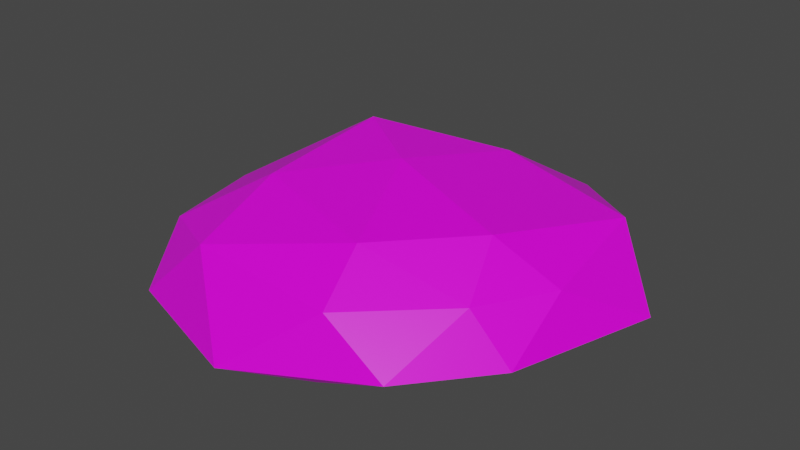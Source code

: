 # Source: Model_0.blend  (saved by Blender 2.80.75; exported with 4.5.12 LTS)
import bpy
from mathutils import Matrix  # noqa: F401  (used for matrix-valued properties, if any)

bpy.ops.wm.read_factory_settings(use_empty=True)
scene = bpy.context.scene
scene.name = 'Scene'

# ---- images (referenced by path relative to the original .blend; pixels are not part of the script)
import os
ASSET_DIR = os.environ.get("B2B_ASSET_DIR", "")  # directory of the original .blend (textures are referenced by path, not embedded)
HERE = os.path.dirname(os.path.abspath(__file__))  # packed textures are extracted next to this script under _unpacked/

def load_image(name, relpath, width, height, colorspace="sRGB"):
    """Load a texture the original file referenced (path relative to the .blend, or extracted next to this script)."""
    p = next((c for c in (os.path.join(HERE, relpath), os.path.join(ASSET_DIR, relpath)) if relpath and os.path.exists(c)), "")
    if p:
        img = bpy.data.images.load(p, check_existing=True)
        img.name = name
    else:  # same state as the original file: an image datablock whose file is absent (Cycles renders it pink)
        img = bpy.data.images.new(name, width, height)
        img.source = "FILE"
        img.filepath = "//" + (relpath or name)
    img.colorspace_settings.name = colorspace
    return img
img_gold_png = load_image('Gold.png', 'Gold.png', 1024, 1024, 'sRGB')

# ---- materials (node trees are filled in below, after node groups)
mat_material = bpy.data.materials.new('Material')
mat_material.alpha_threshold = 0.0
mat_material.use_transparent_shadow = False
mat_material.line_color = (0.0, 0.0, 0.0, 1.0)

# ---- node groups
ng_auto_smooth = bpy.data.node_groups.new('Auto Smooth', 'GeometryNodeTree')
_s = ng_auto_smooth.interface.new_socket(name='Geometry', in_out='OUTPUT', socket_type='NodeSocketGeometry')
_s = ng_auto_smooth.interface.new_socket(name='Geometry', in_out='INPUT', socket_type='NodeSocketGeometry')
_s = ng_auto_smooth.interface.new_socket(name='Angle', in_out='INPUT', socket_type='NodeSocketFloat')
_s.subtype = 'ANGLE'
_s.min_value = 0.0
_s.max_value = 3.142
ng_auto_smooth.is_modifier = True
_N = ng_auto_smooth.nodes; _L = ng_auto_smooth.links
n0 = _N.new('NodeGroupOutput'); n0.name = 'Group Output'; n0.location = (480, -100)
n1 = _N.new('NodeGroupInput'); n1.name = 'Group Input'; n1.location = (-420, -300)
n2 = _N.new('NodeGroupInput'); n2.name = 'Group Input.001'; n2.location = (-60, -100)
n3 = _N.new('GeometryNodeSetShadeSmooth'); n3.name = 'Set Shade Smooth'; n3.location = (120, -100)
n3.domain = 'EDGE'
n4 = _N.new('GeometryNodeSetShadeSmooth'); n4.name = 'Set Shade Smooth.001'; n4.location = (300, -100)
n5 = _N.new('GeometryNodeInputMeshEdgeAngle'); n5.name = 'Edge Angle'; n5.location = (-420, -220)
n6 = _N.new('GeometryNodeInputEdgeSmooth'); n6.name = 'Is Edge Smooth'; n6.location = (-60, -160)
n7 = _N.new('GeometryNodeInputShadeSmooth'); n7.name = 'Is Face Smooth'; n7.location = (-240, -340)
n8 = _N.new('FunctionNodeBooleanMath'); n8.name = 'Boolean Math'; n8.location = (-60, -220)
n9 = _N.new('FunctionNodeCompare'); n9.name = 'Compare'; n9.location = (-240, -180)
n9.operation = 'LESS_EQUAL'
_L.new(n5.outputs[0], n9.inputs[0])
_L.new(n4.outputs[0], n0.inputs[0])
_L.new(n1.outputs[1], n9.inputs[1])
_L.new(n9.outputs[0], n8.inputs[0])
_L.new(n7.outputs[0], n8.inputs[1])
_L.new(n2.outputs[0], n3.inputs[0])
_L.new(n6.outputs[0], n3.inputs[1])
_L.new(n3.outputs[0], n4.inputs[0])
_L.new(n8.outputs[0], n3.inputs[2])
n0.is_active_output = True

# ---- material node trees
mat_material.use_nodes = True; mat_material.node_tree.nodes.clear()
_N = mat_material.node_tree.nodes; _L = mat_material.node_tree.links
n0 = _N.new('ShaderNodeOutputMaterial'); n0.name = 'Material Output'; n0.location = (300, 300)
n1 = _N.new('ShaderNodeBsdfPrincipled'); n1.name = 'Principled BSDF'; n1.location = (10, 300)
n1.distribution = 'GGX'
n1.subsurface_method = 'BURLEY'
n1.inputs[2].default_value = 0.4
n1.inputs[3].default_value = 1.45
n1.inputs[27].default_value = (0.0, 0.0, 0.0, 1.0)
n1.inputs[28].default_value = 1.0
n2 = _N.new('ShaderNodeTexImage'); n2.name = 'Image Texture'; n2.location = (-280, 280)
n2.image = img_gold_png
_L.new(n1.outputs[0], n0.inputs[0])
_L.new(n2.outputs[0], n1.inputs[0])
n0.is_active_output = True

# ---- world
world_world = bpy.data.worlds.new('World'); scene.world = world_world
world_world.use_nodes = True; world_world.node_tree.nodes.clear()
_N = world_world.node_tree.nodes; _L = world_world.node_tree.links
n0 = _N.new('ShaderNodeOutputWorld'); n0.name = 'World Output'; n0.location = (300, 300)
n1 = _N.new('ShaderNodeBackground'); n1.name = 'Background'; n1.location = (10, 300)
n1.inputs[0].default_value = (0.05088, 0.05088, 0.05088, 1.0)
_L.new(n1.outputs[0], n0.inputs[0])
n0.is_active_output = True
world_world.color = (0.05088, 0.05088, 0.05088)
world_world.use_sun_shadow = False
world_world.sun_shadow_jitter_overblur = 0.0

# ---- meshes
me_cube = bpy.data.meshes.new('Cube')
me_cube.from_pydata([(-0.1381, -0.4832, -0.08545), (0.3012, -0.8333, -0.043), (0.5191, 0.2139, -0.1031), (-0.9117, -0.3822, -0.06879), (-0.7894, 0.5792, -0.1013), (0.8348, -0.4106, 0.008822), (-0.07594, -0.9784, -0.07161), (-0.968, -0.2951, 0.001193), (-0.3949, 0.2757, 0.4454), (-0.5897, 0.8381, -0.008792), (0.5707, -0.1777, 0.3686), (0.1755, 0.4949, 0.37), (0.5851, 0.8115, -0.002122), (-0.4032, -0.3306, 0.3839), (0.6587, -0.4301, 0.2122), (-0.8381, -0.09454, 0.164), (-0.2542, 0.7308, 0.189), (0.7593, 0.4665, 0.2513), (-0.3486, -0.7726, 0.2592), (-0.08085, 0.911, 0.01118), (-0.8933, 0.3773, 0.01471), (-0.7153, -0.7646, -0.082), (0.5704, -0.7876, 0.03526), (0.9972, 0.2956, -0.03811), (0.285, 0.817, -0.07519), (-0.1725, 0.486, -0.08098), (-0.5206, -0.001114, -0.08872), (0.7385, 0.09695, -0.06394), (0.4065, -0.3193, -0.06433), (0.2375, -0.5392, 0.3697), (-0.0008139, -0.00477, 0.4519), (0.8211, -0.09106, 0.1907), (0.3479, 0.8755, 0.124), (-0.6213, 0.6234, 0.2391), (-0.7357, -0.5552, 0.1703), (0.2985, -0.7897, 0.2213), (0.7349, 0.5059, -0.06286), (-0.3774, 0.8329, -0.07449), (-0.9035, -0.07045, -0.08008), (-0.2767, -0.8506, -0.0903), (0.8348, -0.4106, 0.008822), (0.001658, -0.002447, -0.1125)], [], [(11, 8, 30), (20, 7, 15), (14, 31, 10), (23, 17, 31), (8, 15, 13), (8, 13, 30), (18, 35, 29), (29, 14, 10), (20, 15, 33), (17, 32, 11), (21, 18, 34), (19, 9, 16), (33, 15, 8), (22, 5, 14), (26, 3, 38), (4, 38, 20), (0, 1, 39), (2, 25, 24), (27, 36, 23), (25, 26, 4), (1, 40, 22), (36, 12, 23), (6, 1, 22), (25, 4, 37), (5, 27, 23), (2, 24, 36), (24, 37, 19), (9, 4, 20), (28, 41, 2), (22, 14, 35), (34, 18, 13), (19, 16, 32), (3, 39, 21), (35, 14, 29), (21, 6, 18), (38, 7, 20), (9, 33, 16), (6, 35, 18), (32, 16, 11), (10, 11, 30), (5, 31, 14), (31, 17, 10), (10, 17, 11), (26, 0, 3), (9, 20, 33), (16, 33, 8), (12, 19, 32), (0, 39, 3), (0, 28, 1), (12, 24, 19), (29, 10, 30), (25, 37, 24), (28, 40, 1), (13, 18, 29), (27, 2, 36), (5, 23, 31), (12, 32, 17), (26, 38, 4), (27, 28, 2), (7, 21, 34), (6, 22, 35), (37, 9, 19), (7, 3, 21), (39, 6, 21), (38, 3, 7), (39, 1, 6), (41, 26, 25), (15, 34, 13), (41, 0, 26), (23, 12, 17), (40, 28, 27), (13, 29, 30), (40, 27, 5), (41, 25, 2), (7, 34, 15), (41, 28, 0), (11, 16, 8), (36, 24, 12), (37, 4, 9), (40, 5, 22)])
_uv = me_cube.uv_layers.new(name='UVMap')
_uv.uv.foreach_set('vector', [0.25, 0.25, 0.25, 0.25, 0.25, 0.25, 0.25, 0.25, 0.25, 0.25, 0.25, 0.25, 0.25, 0.25, 0.25, 0.25, 0.25, 0.25, 0.25, 0.25, 0.25, 0.25, 0.25, 0.25, 0.25, 0.25, 0.25, 0.25, 0.25, 0.25, 0.25, 0.25, 0.25, 0.25, 0.25, 0.25, 0.25, 0.25, 0.25, 0.25, 0.25, 0.25, 0.25, 0.25, 0.25, 0.25, 0.25, 0.25, 0.25, 0.25, 0.25, 0.25, 0.25, 0.25, 0.25, 0.25, 0.25, 0.25, 0.25, 0.25, 0.25, 0.25, 0.25, 0.25, 0.25, 0.25, 0.25, 0.25, 0.25, 0.25, 0.25, 0.25, 0.25, 0.25, 0.25, 0.25, 0.25, 0.25, 0.25, 0.25, 0.25, 0.25, 0.25, 0.25, 0.25, 0.25, 0.25, 0.25, 0.25, 0.25, 0.25, 0.25, 0.25, 0.25, 0.25, 0.25, 0.25, 0.25, 0.25, 0.25, 0.25, 0.25, 0.25, 0.25, 0.25, 0.25, 0.25, 0.25, 0.25, 0.25, 0.25, 0.25, 0.25, 0.25, 0.25, 0.25, 0.25, 0.25, 0.25, 0.25, 0.25, 0.25, 0.25, 0.25, 0.25, 0.25, 0.25, 0.25, 0.25, 0.25, 0.25, 0.25, 0.25, 0.25, 0.25, 0.25, 0.25, 0.25, 0.25, 0.25, 0.25, 0.25, 0.25, 0.25, 0.25, 0.25, 0.25, 0.25, 0.25, 0.25, 0.25, 0.25, 0.25, 0.25, 0.25, 0.25, 0.25, 0.25, 0.25, 0.25, 0.25, 0.25, 0.25, 0.25, 0.25, 0.25, 0.25, 0.25, 0.25, 0.25, 0.25, 0.25, 0.25, 0.25, 0.25, 0.25, 0.25, 0.25, 0.25, 0.25, 0.25, 0.25, 0.25, 0.25, 0.25, 0.25, 0.25, 0.25, 0.25, 0.25, 0.25, 0.25, 0.25, 0.25, 0.25, 0.25, 0.25, 0.25, 0.25, 0.25, 0.25, 0.25, 0.25, 0.25, 0.25, 0.25, 0.25, 0.25, 0.25, 0.25, 0.25, 0.25, 0.25, 0.25, 0.25, 0.25, 0.25, 0.25, 0.25, 0.25, 0.25, 0.25, 0.25, 0.25, 0.25, 0.25, 0.25, 0.25, 0.25, 0.25, 0.25, 0.25, 0.25, 0.25, 0.25, 0.25, 0.25, 0.25, 0.25, 0.25, 0.25, 0.25, 0.25, 0.25, 0.25, 0.25, 0.25, 0.25, 0.25, 0.25, 0.25, 0.25, 0.25, 0.25, 0.25, 0.25, 0.25, 0.25, 0.25, 0.25, 0.25, 0.25, 0.25, 0.25, 0.25, 0.25, 0.25, 0.25, 0.25, 0.25, 0.25, 0.25, 0.25, 0.25, 0.25, 0.25, 0.25, 0.25, 0.25, 0.25, 0.25, 0.25, 0.25, 0.25, 0.25, 0.25, 0.25, 0.25, 0.25, 0.25, 0.25, 0.25, 0.25, 0.25, 0.25, 0.25, 0.25, 0.25, 0.25, 0.25, 0.25, 0.25, 0.25, 0.25, 0.25, 0.25, 0.25, 0.25, 0.25, 0.25, 0.25, 0.25, 0.25, 0.25, 0.25, 0.25, 0.25, 0.25, 0.25, 0.25, 0.25, 0.25, 0.25, 0.25, 0.25, 0.25, 0.25, 0.25, 0.25, 0.25, 0.25, 0.25, 0.25, 0.25, 0.25, 0.25, 0.25, 0.25, 0.25, 0.25, 0.25, 0.25, 0.25, 0.25, 0.25, 0.25, 0.25, 0.25, 0.25, 0.25, 0.25, 0.25, 0.25, 0.25, 0.25, 0.25, 0.25, 0.25, 0.25, 0.25, 0.25, 0.25, 0.25, 0.25, 0.25, 0.25, 0.25, 0.25, 0.25, 0.25, 0.25, 0.25, 0.25, 0.25, 0.25, 0.25, 0.25, 0.25, 0.25, 0.25, 0.25, 0.25, 0.25, 0.25, 0.25, 0.25, 0.25, 0.25, 0.25, 0.25, 0.25, 0.25, 0.25, 0.25, 0.25, 0.25, 0.25, 0.25, 0.25, 0.25, 0.25, 0.25, 0.25, 0.25, 0.25, 0.25, 0.25, 0.25, 0.25, 0.25, 0.25, 0.25, 0.25, 0.25, 0.25, 0.25, 0.25, 0.25, 0.25, 0.25, 0.25, 0.25, 0.25, 0.25, 0.25, 0.25, 0.25, 0.25, 0.25, 0.25, 0.25, 0.25, 0.25, 0.25, 0.25, 0.25, 0.25, 0.25, 0.25, 0.25, 0.25, 0.25, 0.25, 0.25, 0.25, 0.25, 0.25, 0.25, 0.25, 0.25, 0.25, 0.25, 0.25, 0.25, 0.25, 0.25, 0.25, 0.25, 0.25, 0.25, 0.25, 0.25, 0.25, 0.25, 0.25, 0.25, 0.25, 0.25, 0.25, 0.25, 0.25, 0.25, 0.25, 0.25, 0.25, 0.25, 0.25, 0.25, 0.25, 0.25])
me_cube.materials.append(mat_material)
me_cube.use_remesh_preserve_volume = False
me_cube.use_remesh_preserve_attributes = False
me_cube.use_mirror_vertex_groups = False
me_cube.update()

# ---- objects
ob_model_0 = bpy.data.objects.new('Model_0', me_cube)

# ---- transforms, parenting, visibility, modifiers, constraints
ob_model_0.location = (0.0, 0.0, 0.0)
ob_model_0.lock_rotations_4d = False
ob_model_0.empty_display_type = 'ARROWS'
ob_model_0.lineart.crease_threshold = 0.0
_m = ob_model_0.modifiers.new('Subdivision', 'SUBSURF')
_m.uv_smooth = 'NONE'
_m.quality = 1
_m.subdivision_type = 'SIMPLE'
_m.render_levels = 1
_m.show_only_control_edges = False
_m = ob_model_0.modifiers.new('Auto Smooth', 'NODES')
_m.node_group = ng_auto_smooth
_gi = [s.identifier for s in ng_auto_smooth.interface.items_tree if s.item_type == 'SOCKET' and s.in_out == 'INPUT']
_m[_gi[1]] = 0.5236  # Angle

# ---- collection membership
scene.collection.objects.link(ob_model_0)

# ---- scene / render settings (as saved in the file)
scene.frame_start = 1; scene.frame_end = 250; scene.frame_set(1)
scene.render.engine = 'BLENDER_EEVEE_NEXT'
scene.cycles.use_denoising = False
scene.cycles.samples = 128
scene.cycles.sampling_pattern = 'TABULATED_SOBOL'
scene.cycles.use_adaptive_sampling = False
scene.cycles.use_light_tree = False
scene.view_settings.view_transform = 'Filmic'
bpy.context.view_layer.update()

# ---- added for rendering (the .blend has no active camera and no usable light): camera, sun
cam_auto = bpy.data.cameras.new('AutoCamera')
cam_auto.lens = 50.0
cam_auto.sensor_width = 36.0
cam_auto.clip_end = 1000.0
ob_auto_camera = bpy.data.objects.new('AutoCamera', cam_auto)
scene.collection.objects.link(ob_auto_camera)
ob_auto_camera.location = (2.59037, -3.12459, 2.23029)
ob_auto_camera.rotation_euler = (1.09748, -7.21219e-08, 0.694738)
scene.camera = ob_auto_camera
light_auto_sun = bpy.data.lights.new('AutoSun', 'SUN')
light_auto_sun.energy = 3.0
light_auto_sun.angle = 0.0523599
ob_auto_sun = bpy.data.objects.new('AutoSun', light_auto_sun)
scene.collection.objects.link(ob_auto_sun)
ob_auto_sun.rotation_euler = (0.872665, 0.174533, 0.523599)
bpy.context.view_layer.update()

